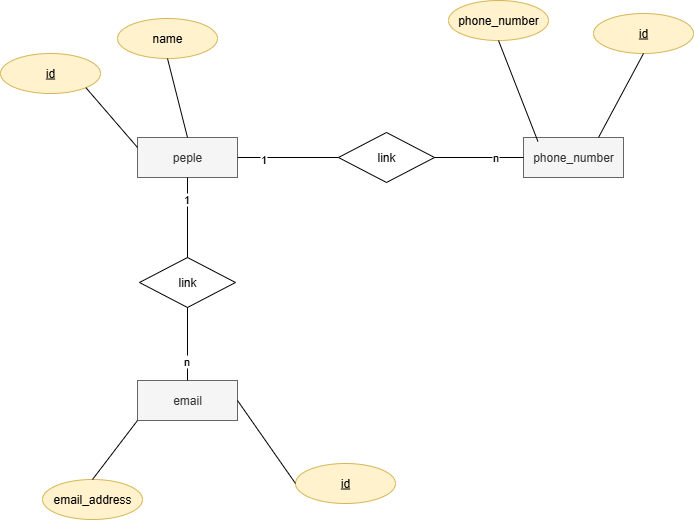

The diagram above was exported from draw.io. Its source (the exported page's mxGraphModel, read from the mxfile embedded in the PNG):
<mxGraphModel dx="1503" dy="773" grid="0" gridSize="10" guides="1" tooltips="1" connect="1" arrows="1" fold="1" page="0" pageScale="1" pageWidth="827" pageHeight="1169" math="0" shadow="0">
  <root>
    <mxCell id="0" />
    <mxCell id="1" parent="0" />
    <mxCell id="vMXXiWJOiwb8K_mXBrDH-1" value="peple" style="whiteSpace=wrap;html=1;align=center;fillColor=#f5f5f5;fontColor=#333333;strokeColor=#666666;" vertex="1" parent="1">
      <mxGeometry x="347" y="387" width="100" height="40" as="geometry" />
    </mxCell>
    <mxCell id="vMXXiWJOiwb8K_mXBrDH-2" value="name" style="ellipse;whiteSpace=wrap;html=1;align=center;fillColor=#fff2cc;strokeColor=#d6b656;" vertex="1" parent="1">
      <mxGeometry x="327" y="268" width="100" height="40" as="geometry" />
    </mxCell>
    <mxCell id="vMXXiWJOiwb8K_mXBrDH-3" value="id" style="ellipse;whiteSpace=wrap;html=1;align=center;fontStyle=4;fillColor=#fff2cc;strokeColor=#d6b656;" vertex="1" parent="1">
      <mxGeometry x="210" y="303" width="100" height="40" as="geometry" />
    </mxCell>
    <mxCell id="vMXXiWJOiwb8K_mXBrDH-4" value="" style="endArrow=none;html=1;rounded=0;exitX=1;exitY=1;exitDx=0;exitDy=0;entryX=0;entryY=0.25;entryDx=0;entryDy=0;" edge="1" parent="1" source="vMXXiWJOiwb8K_mXBrDH-3" target="vMXXiWJOiwb8K_mXBrDH-1">
      <mxGeometry relative="1" as="geometry">
        <mxPoint x="380" y="378" as="sourcePoint" />
        <mxPoint x="458" y="395" as="targetPoint" />
      </mxGeometry>
    </mxCell>
    <mxCell id="vMXXiWJOiwb8K_mXBrDH-5" value="" style="endArrow=none;html=1;rounded=0;exitX=0.5;exitY=1;exitDx=0;exitDy=0;entryX=0.5;entryY=0;entryDx=0;entryDy=0;" edge="1" parent="1" source="vMXXiWJOiwb8K_mXBrDH-2" target="vMXXiWJOiwb8K_mXBrDH-1">
      <mxGeometry relative="1" as="geometry">
        <mxPoint x="329" y="362" as="sourcePoint" />
        <mxPoint x="391" y="417" as="targetPoint" />
      </mxGeometry>
    </mxCell>
    <mxCell id="vMXXiWJOiwb8K_mXBrDH-6" value="phone_number" style="whiteSpace=wrap;html=1;align=center;fillColor=#f5f5f5;fontColor=#333333;strokeColor=#666666;" vertex="1" parent="1">
      <mxGeometry x="733" y="387" width="100" height="40" as="geometry" />
    </mxCell>
    <mxCell id="vMXXiWJOiwb8K_mXBrDH-7" value="id" style="ellipse;whiteSpace=wrap;html=1;align=center;fillColor=#fff2cc;strokeColor=#d6b656;fontStyle=4" vertex="1" parent="1">
      <mxGeometry x="803" y="263" width="100" height="40" as="geometry" />
    </mxCell>
    <mxCell id="vMXXiWJOiwb8K_mXBrDH-8" value="" style="endArrow=none;html=1;rounded=0;exitX=0.5;exitY=1;exitDx=0;exitDy=0;entryX=0.75;entryY=0;entryDx=0;entryDy=0;" edge="1" parent="1" source="vMXXiWJOiwb8K_mXBrDH-7" target="vMXXiWJOiwb8K_mXBrDH-6">
      <mxGeometry relative="1" as="geometry">
        <mxPoint x="662" y="354" as="sourcePoint" />
        <mxPoint x="709" y="390" as="targetPoint" />
      </mxGeometry>
    </mxCell>
    <mxCell id="vMXXiWJOiwb8K_mXBrDH-9" value="link" style="shape=rhombus;perimeter=rhombusPerimeter;whiteSpace=wrap;html=1;align=center;" vertex="1" parent="1">
      <mxGeometry x="548" y="382" width="96" height="50" as="geometry" />
    </mxCell>
    <mxCell id="vMXXiWJOiwb8K_mXBrDH-10" value="" style="endArrow=none;html=1;rounded=0;exitX=1;exitY=0.5;exitDx=0;exitDy=0;entryX=0;entryY=0.5;entryDx=0;entryDy=0;" edge="1" parent="1" source="vMXXiWJOiwb8K_mXBrDH-9" target="vMXXiWJOiwb8K_mXBrDH-6">
      <mxGeometry relative="1" as="geometry">
        <mxPoint x="871" y="360" as="sourcePoint" />
        <mxPoint x="826" y="444" as="targetPoint" />
      </mxGeometry>
    </mxCell>
    <mxCell id="vMXXiWJOiwb8K_mXBrDH-30" value="n" style="edgeLabel;html=1;align=center;verticalAlign=middle;resizable=0;points=[];" vertex="1" connectable="0" parent="vMXXiWJOiwb8K_mXBrDH-10">
      <mxGeometry x="0.3493" y="1" relative="1" as="geometry">
        <mxPoint as="offset" />
      </mxGeometry>
    </mxCell>
    <mxCell id="vMXXiWJOiwb8K_mXBrDH-11" value="" style="endArrow=none;html=1;rounded=0;exitX=1;exitY=0.5;exitDx=0;exitDy=0;entryX=0;entryY=0.5;entryDx=0;entryDy=0;" edge="1" parent="1" source="vMXXiWJOiwb8K_mXBrDH-1" target="vMXXiWJOiwb8K_mXBrDH-9">
      <mxGeometry relative="1" as="geometry">
        <mxPoint x="675" y="396" as="sourcePoint" />
        <mxPoint x="764" y="396" as="targetPoint" />
      </mxGeometry>
    </mxCell>
    <mxCell id="vMXXiWJOiwb8K_mXBrDH-27" value="1" style="edgeLabel;html=1;align=center;verticalAlign=middle;resizable=0;points=[];" vertex="1" connectable="0" parent="vMXXiWJOiwb8K_mXBrDH-11">
      <mxGeometry x="-0.514" y="-1" relative="1" as="geometry">
        <mxPoint as="offset" />
      </mxGeometry>
    </mxCell>
    <mxCell id="vMXXiWJOiwb8K_mXBrDH-14" value="email" style="whiteSpace=wrap;html=1;align=center;fillColor=#f5f5f5;fontColor=#333333;strokeColor=#666666;" vertex="1" parent="1">
      <mxGeometry x="347" y="630" width="100" height="40" as="geometry" />
    </mxCell>
    <mxCell id="vMXXiWJOiwb8K_mXBrDH-15" value="id" style="ellipse;whiteSpace=wrap;html=1;align=center;fillColor=#fff2cc;strokeColor=#d6b656;fontStyle=4" vertex="1" parent="1">
      <mxGeometry x="505" y="713" width="100" height="40" as="geometry" />
    </mxCell>
    <mxCell id="vMXXiWJOiwb8K_mXBrDH-16" value="" style="endArrow=none;html=1;rounded=0;exitX=0;exitY=0.5;exitDx=0;exitDy=0;entryX=1;entryY=0.5;entryDx=0;entryDy=0;" edge="1" parent="1" source="vMXXiWJOiwb8K_mXBrDH-15" target="vMXXiWJOiwb8K_mXBrDH-14">
      <mxGeometry relative="1" as="geometry">
        <mxPoint x="754" y="481" as="sourcePoint" />
        <mxPoint x="681" y="504" as="targetPoint" />
      </mxGeometry>
    </mxCell>
    <mxCell id="vMXXiWJOiwb8K_mXBrDH-17" value="link" style="shape=rhombus;perimeter=rhombusPerimeter;whiteSpace=wrap;html=1;align=center;" vertex="1" parent="1">
      <mxGeometry x="349" y="507" width="96" height="50" as="geometry" />
    </mxCell>
    <mxCell id="vMXXiWJOiwb8K_mXBrDH-18" value="" style="endArrow=none;html=1;rounded=0;entryX=0.5;entryY=1;entryDx=0;entryDy=0;" edge="1" parent="1" source="vMXXiWJOiwb8K_mXBrDH-17" target="vMXXiWJOiwb8K_mXBrDH-1">
      <mxGeometry relative="1" as="geometry">
        <mxPoint x="548" y="754" as="sourcePoint" />
        <mxPoint x="485" y="582" as="targetPoint" />
      </mxGeometry>
    </mxCell>
    <mxCell id="vMXXiWJOiwb8K_mXBrDH-28" value="1" style="edgeLabel;html=1;align=center;verticalAlign=middle;resizable=0;points=[];" vertex="1" connectable="0" parent="vMXXiWJOiwb8K_mXBrDH-18">
      <mxGeometry x="0.4847" y="2" relative="1" as="geometry">
        <mxPoint y="1" as="offset" />
      </mxGeometry>
    </mxCell>
    <mxCell id="vMXXiWJOiwb8K_mXBrDH-19" value="" style="endArrow=none;html=1;rounded=0;entryX=0.5;entryY=1;entryDx=0;entryDy=0;" edge="1" parent="1" source="vMXXiWJOiwb8K_mXBrDH-14" target="vMXXiWJOiwb8K_mXBrDH-17">
      <mxGeometry relative="1" as="geometry">
        <mxPoint x="411" y="561" as="sourcePoint" />
        <mxPoint x="411" y="481" as="targetPoint" />
      </mxGeometry>
    </mxCell>
    <mxCell id="vMXXiWJOiwb8K_mXBrDH-29" value="n" style="edgeLabel;html=1;align=center;verticalAlign=middle;resizable=0;points=[];" vertex="1" connectable="0" parent="vMXXiWJOiwb8K_mXBrDH-19">
      <mxGeometry x="-0.4552" y="2" relative="1" as="geometry">
        <mxPoint as="offset" />
      </mxGeometry>
    </mxCell>
    <mxCell id="vMXXiWJOiwb8K_mXBrDH-23" value="email_address" style="ellipse;whiteSpace=wrap;html=1;align=center;fillColor=#fff2cc;strokeColor=#d6b656;fontStyle=0" vertex="1" parent="1">
      <mxGeometry x="252" y="729" width="100" height="40" as="geometry" />
    </mxCell>
    <mxCell id="vMXXiWJOiwb8K_mXBrDH-24" value="phone_number" style="ellipse;whiteSpace=wrap;html=1;align=center;fillColor=#fff2cc;strokeColor=#d6b656;fontStyle=0" vertex="1" parent="1">
      <mxGeometry x="658" y="250" width="100" height="40" as="geometry" />
    </mxCell>
    <mxCell id="vMXXiWJOiwb8K_mXBrDH-25" value="" style="endArrow=none;html=1;rounded=0;exitX=0.5;exitY=1;exitDx=0;exitDy=0;entryX=0.144;entryY=0.097;entryDx=0;entryDy=0;entryPerimeter=0;" edge="1" parent="1" source="vMXXiWJOiwb8K_mXBrDH-24" target="vMXXiWJOiwb8K_mXBrDH-6">
      <mxGeometry relative="1" as="geometry">
        <mxPoint x="676" y="469" as="sourcePoint" />
        <mxPoint x="722" y="520" as="targetPoint" />
      </mxGeometry>
    </mxCell>
    <mxCell id="vMXXiWJOiwb8K_mXBrDH-26" value="" style="endArrow=none;html=1;rounded=0;exitX=0.5;exitY=0;exitDx=0;exitDy=0;entryX=0;entryY=1;entryDx=0;entryDy=0;" edge="1" parent="1" source="vMXXiWJOiwb8K_mXBrDH-23" target="vMXXiWJOiwb8K_mXBrDH-14">
      <mxGeometry relative="1" as="geometry">
        <mxPoint x="622" y="784" as="sourcePoint" />
        <mxPoint x="564" y="701" as="targetPoint" />
      </mxGeometry>
    </mxCell>
  </root>
</mxGraphModel>